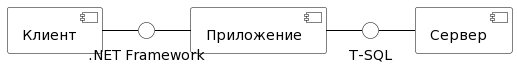

The diagram above was rendered by PlantUML. Its source (embedded in the PNG):
@startuml
skinparam component {
BackgroundColor White
ArrowColor Black
BorderColor Black
}

skinparam interface {
BackgroundColor White
ArrowColor Black
BorderColor Black
}
component [Сервер] as DB
component [Клиент] as PR
component [Приложение] as Server

() "T-SQL" as L1
() ".NET Framework" as L2

PR - L2
L2 - Server
Server - L1
L1 - DB
@enduml